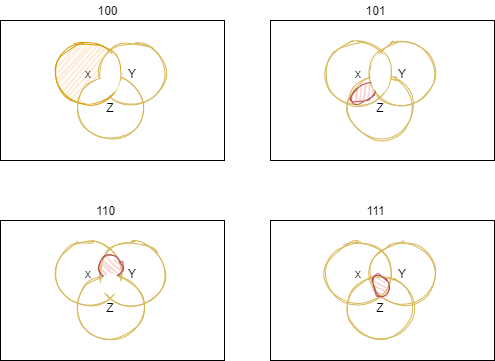

The diagram above was exported from draw.io. Its source (the exported page's mxGraphModel, read from the mxfile embedded in the PNG):
<mxGraphModel dx="1206" dy="27" grid="1" gridSize="10" guides="1" tooltips="1" connect="1" arrows="1" fold="1" page="1" pageScale="1" pageWidth="1169" pageHeight="827" math="0" shadow="0">
  <root>
    <mxCell id="3ktjn6Ot4xr3fVqnHtzr-0" />
    <mxCell id="3ktjn6Ot4xr3fVqnHtzr-1" parent="3ktjn6Ot4xr3fVqnHtzr-0" />
    <mxCell id="XyUAi9XaYIq6PhZufbLz-0" value="" style="group" parent="3ktjn6Ot4xr3fVqnHtzr-1" vertex="1" connectable="0">
      <mxGeometry x="380" y="960" width="224" height="160" as="geometry" />
    </mxCell>
    <mxCell id="XyUAi9XaYIq6PhZufbLz-1" value="" style="rounded=0;whiteSpace=wrap;html=1;" parent="XyUAi9XaYIq6PhZufbLz-0" vertex="1">
      <mxGeometry y="20" width="224" height="140" as="geometry" />
    </mxCell>
    <mxCell id="XyUAi9XaYIq6PhZufbLz-2" value="x" style="ellipse;whiteSpace=wrap;html=1;aspect=fixed;strokeColor=#d79b00;sketch=1;fillColor=#ffe6cc;" parent="XyUAi9XaYIq6PhZufbLz-0" vertex="1">
      <mxGeometry x="55.62999999999988" y="41.25" width="63.75" height="63.75" as="geometry" />
    </mxCell>
    <mxCell id="XyUAi9XaYIq6PhZufbLz-3" value="Y" style="ellipse;whiteSpace=wrap;html=1;aspect=fixed;strokeColor=#d6b656;sketch=1;fillColor=none;" parent="XyUAi9XaYIq6PhZufbLz-0" vertex="1">
      <mxGeometry x="100" y="41.25" width="63.75" height="63.75" as="geometry" />
    </mxCell>
    <mxCell id="XyUAi9XaYIq6PhZufbLz-4" value="Z" style="ellipse;whiteSpace=wrap;html=1;aspect=fixed;strokeColor=#d6b656;sketch=1;fillColor=none;" parent="XyUAi9XaYIq6PhZufbLz-0" vertex="1">
      <mxGeometry x="78.12999999999988" y="75" width="63.75" height="63.75" as="geometry" />
    </mxCell>
    <mxCell id="XyUAi9XaYIq6PhZufbLz-5" value="" style="ellipse;whiteSpace=wrap;html=1;shadow=0;sketch=0;rotation=90;fontColor=#333333;strokeColor=none;" parent="XyUAi9XaYIq6PhZufbLz-0" vertex="1">
      <mxGeometry x="90" y="63.11999999999989" width="40" height="20" as="geometry" />
    </mxCell>
    <mxCell id="XyUAi9XaYIq6PhZufbLz-6" value="100" style="text;html=1;align=center;verticalAlign=middle;resizable=0;points=[];autosize=1;" parent="XyUAi9XaYIq6PhZufbLz-0" vertex="1">
      <mxGeometry x="87" width="40" height="20" as="geometry" />
    </mxCell>
    <mxCell id="XyUAi9XaYIq6PhZufbLz-7" value="" style="ellipse;whiteSpace=wrap;html=1;shadow=0;sketch=0;rotation=-210;fontColor=#333333;strokeColor=none;" parent="XyUAi9XaYIq6PhZufbLz-0" vertex="1">
      <mxGeometry x="77.88" y="80.11999999999989" width="40" height="20" as="geometry" />
    </mxCell>
    <mxCell id="XyUAi9XaYIq6PhZufbLz-8" value="" style="group" parent="3ktjn6Ot4xr3fVqnHtzr-1" vertex="1" connectable="0">
      <mxGeometry x="380" y="1160" width="224" height="160" as="geometry" />
    </mxCell>
    <mxCell id="XyUAi9XaYIq6PhZufbLz-9" value="" style="group" parent="XyUAi9XaYIq6PhZufbLz-8" vertex="1" connectable="0">
      <mxGeometry width="224" height="160" as="geometry" />
    </mxCell>
    <mxCell id="XyUAi9XaYIq6PhZufbLz-10" value="" style="rounded=0;whiteSpace=wrap;html=1;" parent="XyUAi9XaYIq6PhZufbLz-9" vertex="1">
      <mxGeometry y="20" width="224" height="140" as="geometry" />
    </mxCell>
    <mxCell id="XyUAi9XaYIq6PhZufbLz-11" value="x" style="ellipse;whiteSpace=wrap;html=1;aspect=fixed;strokeColor=#d6b656;sketch=1;fillColor=none;" parent="XyUAi9XaYIq6PhZufbLz-9" vertex="1">
      <mxGeometry x="55.629999999999995" y="41.25" width="63.75" height="63.75" as="geometry" />
    </mxCell>
    <mxCell id="XyUAi9XaYIq6PhZufbLz-12" value="Y" style="ellipse;whiteSpace=wrap;html=1;aspect=fixed;strokeColor=#d6b656;sketch=1;fillColor=none;" parent="XyUAi9XaYIq6PhZufbLz-9" vertex="1">
      <mxGeometry x="100" y="41.25" width="63.75" height="63.75" as="geometry" />
    </mxCell>
    <mxCell id="XyUAi9XaYIq6PhZufbLz-13" value="Z" style="ellipse;whiteSpace=wrap;html=1;aspect=fixed;strokeColor=#d6b656;sketch=1;fillColor=none;" parent="XyUAi9XaYIq6PhZufbLz-9" vertex="1">
      <mxGeometry x="78.13" y="75" width="63.75" height="63.75" as="geometry" />
    </mxCell>
    <mxCell id="XyUAi9XaYIq6PhZufbLz-14" value="110" style="text;html=1;align=center;verticalAlign=middle;resizable=0;points=[];autosize=1;" parent="XyUAi9XaYIq6PhZufbLz-9" vertex="1">
      <mxGeometry x="90" width="30" height="20" as="geometry" />
    </mxCell>
    <mxCell id="XyUAi9XaYIq6PhZufbLz-15" value="" style="ellipse;whiteSpace=wrap;html=1;shadow=0;sketch=1;rotation=90;strokeColor=#b85450;fillColor=#f8cecc;" parent="XyUAi9XaYIq6PhZufbLz-9" vertex="1">
      <mxGeometry x="98.5" y="55" width="23" height="23.06" as="geometry" />
    </mxCell>
    <mxCell id="XyUAi9XaYIq6PhZufbLz-16" value="" style="ellipse;whiteSpace=wrap;html=1;shadow=0;sketch=0;rotation=90;fontColor=#333333;strokeColor=none;" parent="XyUAi9XaYIq6PhZufbLz-9" vertex="1">
      <mxGeometry x="99.72000000000003" y="73.34000000000015" width="21.07" height="20.5" as="geometry" />
    </mxCell>
    <mxCell id="XyUAi9XaYIq6PhZufbLz-17" value="" style="group" parent="3ktjn6Ot4xr3fVqnHtzr-1" vertex="1" connectable="0">
      <mxGeometry x="650" y="1160" width="224" height="160" as="geometry" />
    </mxCell>
    <mxCell id="XyUAi9XaYIq6PhZufbLz-18" value="" style="rounded=0;whiteSpace=wrap;html=1;" parent="XyUAi9XaYIq6PhZufbLz-17" vertex="1">
      <mxGeometry y="20" width="224" height="140" as="geometry" />
    </mxCell>
    <mxCell id="XyUAi9XaYIq6PhZufbLz-19" value="x" style="ellipse;whiteSpace=wrap;html=1;aspect=fixed;strokeColor=#d6b656;sketch=1;fillColor=none;" parent="XyUAi9XaYIq6PhZufbLz-17" vertex="1">
      <mxGeometry x="55.629999999999995" y="41.25" width="63.75" height="63.75" as="geometry" />
    </mxCell>
    <mxCell id="XyUAi9XaYIq6PhZufbLz-20" value="Y" style="ellipse;whiteSpace=wrap;html=1;aspect=fixed;strokeColor=#d6b656;sketch=1;fillColor=none;" parent="XyUAi9XaYIq6PhZufbLz-17" vertex="1">
      <mxGeometry x="100" y="41.25" width="63.75" height="63.75" as="geometry" />
    </mxCell>
    <mxCell id="XyUAi9XaYIq6PhZufbLz-21" value="Z" style="ellipse;whiteSpace=wrap;html=1;aspect=fixed;strokeColor=#d6b656;sketch=1;fillColor=none;" parent="XyUAi9XaYIq6PhZufbLz-17" vertex="1">
      <mxGeometry x="78.13" y="75" width="63.75" height="63.75" as="geometry" />
    </mxCell>
    <mxCell id="XyUAi9XaYIq6PhZufbLz-22" value="111" style="text;html=1;align=center;verticalAlign=middle;resizable=0;points=[];autosize=1;" parent="XyUAi9XaYIq6PhZufbLz-17" vertex="1">
      <mxGeometry x="90" width="30" height="20" as="geometry" />
    </mxCell>
    <mxCell id="XyUAi9XaYIq6PhZufbLz-25" value="" style="ellipse;whiteSpace=wrap;html=1;shadow=0;sketch=1;rotation=75;strokeColor=#b85450;fillColor=#f8cecc;" parent="XyUAi9XaYIq6PhZufbLz-17" vertex="1">
      <mxGeometry x="99" y="78" width="22.37" height="15" as="geometry" />
    </mxCell>
    <mxCell id="XyUAi9XaYIq6PhZufbLz-35" value="" style="group" parent="3ktjn6Ot4xr3fVqnHtzr-1" vertex="1" connectable="0">
      <mxGeometry x="650" y="960" width="224" height="160" as="geometry" />
    </mxCell>
    <mxCell id="XyUAi9XaYIq6PhZufbLz-36" value="" style="rounded=0;whiteSpace=wrap;html=1;" parent="XyUAi9XaYIq6PhZufbLz-35" vertex="1">
      <mxGeometry y="20" width="224" height="140" as="geometry" />
    </mxCell>
    <mxCell id="XyUAi9XaYIq6PhZufbLz-37" value="x" style="ellipse;whiteSpace=wrap;html=1;aspect=fixed;strokeColor=#d6b656;sketch=1;fillColor=none;" parent="XyUAi9XaYIq6PhZufbLz-35" vertex="1">
      <mxGeometry x="55.629999999999995" y="41.25" width="63.75" height="63.75" as="geometry" />
    </mxCell>
    <mxCell id="XyUAi9XaYIq6PhZufbLz-38" value="Y" style="ellipse;whiteSpace=wrap;html=1;aspect=fixed;strokeColor=#d6b656;sketch=1;fillColor=none;" parent="XyUAi9XaYIq6PhZufbLz-35" vertex="1">
      <mxGeometry x="100" y="41.25" width="63.75" height="63.75" as="geometry" />
    </mxCell>
    <mxCell id="XyUAi9XaYIq6PhZufbLz-39" value="Z" style="ellipse;whiteSpace=wrap;html=1;aspect=fixed;strokeColor=#d6b656;sketch=1;fillColor=none;" parent="XyUAi9XaYIq6PhZufbLz-35" vertex="1">
      <mxGeometry x="78.13" y="75" width="63.75" height="63.75" as="geometry" />
    </mxCell>
    <mxCell id="XyUAi9XaYIq6PhZufbLz-40" value="101" style="text;html=1;align=center;verticalAlign=middle;resizable=0;points=[];autosize=1;" parent="XyUAi9XaYIq6PhZufbLz-35" vertex="1">
      <mxGeometry x="85" width="40" height="20" as="geometry" />
    </mxCell>
    <mxCell id="XyUAi9XaYIq6PhZufbLz-41" value="" style="ellipse;whiteSpace=wrap;html=1;shadow=0;sketch=1;rotation=-215;strokeColor=#b85450;fillColor=#f8cecc;" parent="XyUAi9XaYIq6PhZufbLz-35" vertex="1">
      <mxGeometry x="79.13" y="85.11999999999989" width="28.74" height="15" as="geometry" />
    </mxCell>
    <mxCell id="XyUAi9XaYIq6PhZufbLz-42" value="" style="ellipse;whiteSpace=wrap;html=1;shadow=0;sketch=0;rotation=90;fontColor=#333333;strokeColor=none;" parent="XyUAi9XaYIq6PhZufbLz-35" vertex="1">
      <mxGeometry x="90" y="63.11999999999989" width="40" height="20" as="geometry" />
    </mxCell>
  </root>
</mxGraphModel>